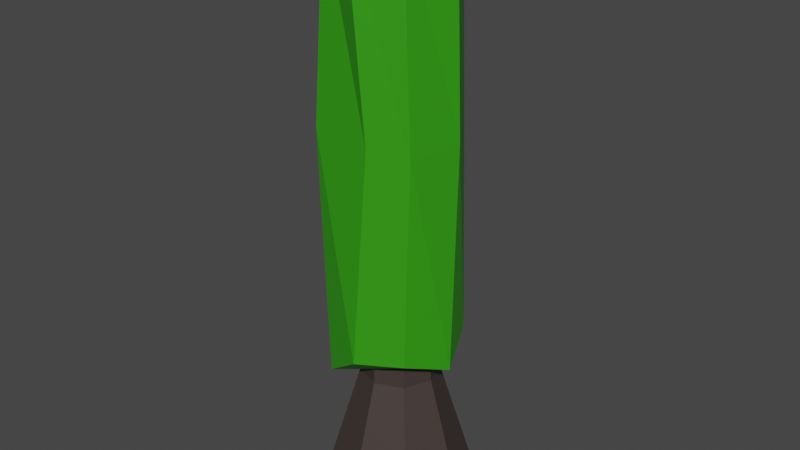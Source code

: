 # Source: virginia-creeper.blend  (saved by Blender 2.92.15; exported with 4.5.12 LTS)
import bpy
from mathutils import Matrix  # noqa: F401  (used for matrix-valued properties, if any)

bpy.ops.wm.read_factory_settings(use_empty=True)
scene = bpy.context.scene
scene.name = 'Scene'

# ---- collections
col_collection = bpy.data.collections.new('Collection'); scene.collection.children.link(col_collection)

# ---- materials (node trees are filled in below, after node groups)
mat_dead_pine_bark = bpy.data.materials.new('Dead pine bark')
mat_dead_pine_bark.use_transparent_shadow = False
mat_virginia_creeper_vine = bpy.data.materials.new('Virginia creeper vine')
mat_virginia_creeper_vine.use_transparent_shadow = False

# ---- material node trees
mat_dead_pine_bark.use_nodes = True; mat_dead_pine_bark.node_tree.nodes.clear()
_N = mat_dead_pine_bark.node_tree.nodes; _L = mat_dead_pine_bark.node_tree.links
n0 = _N.new('ShaderNodeBsdfPrincipled'); n0.name = 'Principled BSDF'; n0.location = (10, 300)
n0.distribution = 'GGX'
n0.subsurface_method = 'BURLEY'
n0.inputs[0].default_value = (0.05497, 0.03944, 0.0351, 1.0)
n0.inputs[3].default_value = 1.45
n0.inputs[27].default_value = (0.0, 0.0, 0.0, 1.0)
n0.inputs[28].default_value = 1.0
n1 = _N.new('ShaderNodeOutputMaterial'); n1.name = 'Material Output'; n1.location = (300, 300)
_L.new(n0.outputs[0], n1.inputs[0])
n1.is_active_output = True
mat_virginia_creeper_vine.use_nodes = True; mat_virginia_creeper_vine.node_tree.nodes.clear()
_N = mat_virginia_creeper_vine.node_tree.nodes; _L = mat_virginia_creeper_vine.node_tree.links
n0 = _N.new('ShaderNodeBsdfPrincipled'); n0.name = 'Principled BSDF'; n0.location = (10, 300)
n0.distribution = 'GGX'
n0.subsurface_method = 'BURLEY'
n0.inputs[0].default_value = (0.03292, 0.3286, 0.005342, 1.0)
n0.inputs[3].default_value = 1.45
n0.inputs[27].default_value = (0.0, 0.0, 0.0, 1.0)
n0.inputs[28].default_value = 1.0
n1 = _N.new('ShaderNodeOutputMaterial'); n1.name = 'Material Output'; n1.location = (300, 300)
_L.new(n0.outputs[0], n1.inputs[0])
n1.is_active_output = True

# ---- world
world_world = bpy.data.worlds.new('World'); scene.world = world_world
world_world.use_nodes = True; world_world.node_tree.nodes.clear()
_N = world_world.node_tree.nodes; _L = world_world.node_tree.links
n0 = _N.new('ShaderNodeOutputWorld'); n0.name = 'World Output'; n0.location = (300, 300)
n1 = _N.new('ShaderNodeBackground'); n1.name = 'Background'; n1.location = (10, 300)
n1.inputs[0].default_value = (0.05088, 0.05088, 0.05088, 1.0)
_L.new(n1.outputs[0], n0.inputs[0])
n0.is_active_output = True
world_world.color = (0.05088, 0.05088, 0.05088)
world_world.use_sun_shadow = False
world_world.sun_shadow_jitter_overblur = 0.0

# ---- meshes
me_cylinder = bpy.data.meshes.new('Cylinder')
me_cylinder.from_pydata([(-1.565e-08, 0.3, 0.0), (0.2121, 0.2121, 0.0), (0.3, -1.088e-08, 0.0), (0.2121, -0.2121, 0.0), (-4.187e-08, -0.3, 0.0), (-0.2121, -0.2121, 0.0), (-0.3, 5.813e-09, 0.0), (-0.2121, 0.2121, 0.0), (-2.601e-08, 0.1455, 0.5189), (0.1029, 0.1029, 0.5189), (0.1455, -4.125e-09, 0.5189), (0.1029, -0.1029, 0.5189), (-3.873e-08, -0.1455, 0.5189), (-0.1029, -0.1029, 0.5189), (-0.1455, 3.97e-09, 0.5189), (-0.1029, 0.1029, 0.5189), (-0.08532, 0.08532, 2.103), (-0.1207, 3.74e-09, 2.103), (-0.08532, -0.08532, 2.103), (-3.796e-08, -0.1207, 2.103), (0.08532, -0.08532, 2.103), (0.1207, -2.974e-09, 2.103), (0.08532, 0.08532, 2.103), (-2.741e-08, 0.1207, 2.103), (0.1438, 0.1612, 1.452), (-0.02853, 0.2356, 1.453), (-0.001066, 0.23, 0.6184), (-0.03447, 0.2317, 2.172), (0.1633, 0.1646, 0.677), (0.1217, 0.158, 2.176), (0.2307, -0.002151, 0.6014), (0.2202, 0.0004553, 2.188), (0.161, -0.1705, 0.6662), (0.155, -0.1702, 2.2), (-0.006447, -0.2451, 0.6497), (-0.01168, -0.237, 2.198), (-0.173, -0.1821, 0.5224), (-0.1695, -0.16, 2.185), (-0.2363, -0.009082, 0.5903), (-0.2445, 0.009785, 2.171), (-0.166, 0.1597, 0.5692), (-0.1863, 0.1761, 2.161), (0.231, 0.02246, 1.46), (0.1759, -0.1612, 1.445), (0.04358, -0.2205, 1.462), (-0.1982, -0.1916, 1.468), (-0.2246, -0.004758, 1.462), (-0.164, 0.1367, 1.515)], [], [(19, 20, 21, 22, 23, 16, 17, 18), (0, 1, 2, 3, 4, 5, 6, 7), (7, 15, 8, 0), (6, 14, 15, 7), (5, 13, 14, 6), (4, 12, 13, 5), (3, 11, 12, 4), (2, 10, 11, 3), (1, 9, 10, 2), (0, 8, 9, 1), (11, 20, 19, 12), (10, 21, 20, 11), (9, 22, 21, 10), (14, 17, 16, 15), (12, 19, 18, 13), (8, 23, 22, 9), (15, 16, 23, 8), (13, 18, 17, 14), (28, 24, 42, 30), (25, 27, 29, 24), (30, 42, 43, 32), (24, 29, 31, 42), (32, 43, 44, 34), (42, 31, 33, 43), (34, 44, 45, 36), (43, 33, 35, 44), (36, 45, 46, 38), (44, 35, 37, 45), (38, 46, 47, 40), (45, 37, 39, 46), (29, 27, 41, 39, 37, 35, 33, 31), (40, 47, 25, 26), (46, 39, 41, 47), (26, 25, 24, 28), (47, 41, 27, 25), (26, 28, 30, 32, 34, 36, 38, 40)])
me_cylinder.polygons.foreach_set('material_index', [0, 0, 0, 0, 0, 0, 0, 0, 0, 0, 0, 0, 0, 0, 0, 0, 0, 0, 1, 1, 1, 1, 1, 1, 1, 1, 1, 1, 1, 1, 1, 1, 1, 1, 1, 1])
_uv = me_cylinder.uv_layers.new(name='UVMap')
_uv.uv.foreach_set('vector', [0.5, 0.6752, 0.625, 0.6752, 0.75, 0.6752, 0.875, 0.6752, 1.0, 0.6752, 0.125, 0.6752, 0.25, 0.6752, 0.375, 0.6752, 0.75, 0.49, 0.9197, 0.4197, 0.99, 0.25, 0.9197, 0.08029, 0.75, 0.01, 0.5803, 0.08029, 0.51, 0.25, 0.5803, 0.4197, 0.125, 0.5, 0.125, 0.5432, 0.0, 0.5432, 0.0, 0.5, 0.25, 0.5, 0.25, 0.5432, 0.125, 0.5432, 0.125, 0.5, 0.375, 0.5, 0.375, 0.5432, 0.25, 0.5432, 0.25, 0.5, 0.5, 0.5, 0.5, 0.5432, 0.375, 0.5432, 0.375, 0.5, 0.625, 0.5, 0.625, 0.5432, 0.5, 0.5432, 0.5, 0.5, 0.75, 0.5, 0.75, 0.5432, 0.625, 0.5432, 0.625, 0.5, 0.875, 0.5, 0.875, 0.5432, 0.75, 0.5432, 0.75, 0.5, 1.0, 0.5, 1.0, 0.5432, 0.875, 0.5432, 0.875, 0.5, 0.625, 0.5432, 0.625, 0.6752, 0.5, 0.6752, 0.5, 0.5432, 0.75, 0.5432, 0.75, 0.6752, 0.625, 0.6752, 0.625, 0.5432, 0.875, 0.5432, 0.875, 0.6752, 0.75, 0.6752, 0.75, 0.5432, 0.25, 0.5432, 0.25, 0.6752, 0.125, 0.6752, 0.125, 0.5432, 0.5, 0.5432, 0.5, 0.6752, 0.375, 0.6752, 0.375, 0.5432, 1.0, 0.5432, 1.0, 0.6752, 0.875, 0.6752, 0.875, 0.5432, 0.125, 0.5432, 0.125, 0.6752, 0.0, 0.6752, 0.0, 0.5432, 0.375, 0.5432, 0.375, 0.6752, 0.25, 0.6752, 0.25, 0.5432, 0.875, 0.5, 0.875, 0.75, 0.75, 0.75, 0.75, 0.5, 1.0, 0.75, 1.0, 1.0, 0.875, 1.0, 0.875, 0.75, 0.75, 0.5, 0.75, 0.75, 0.625, 0.75, 0.625, 0.5, 0.875, 0.75, 0.875, 1.0, 0.75, 1.0, 0.75, 0.75, 0.625, 0.5, 0.625, 0.75, 0.5, 0.75, 0.5, 0.5, 0.75, 0.75, 0.75, 1.0, 0.625, 1.0, 0.625, 0.75, 0.5, 0.5, 0.5, 0.75, 0.375, 0.75, 0.375, 0.5, 0.625, 0.75, 0.625, 1.0, 0.5, 1.0, 0.5, 0.75, 0.375, 0.5, 0.375, 0.75, 0.25, 0.75, 0.25, 0.5, 0.5, 0.75, 0.5, 1.0, 0.375, 1.0, 0.375, 0.75, 0.25, 0.5, 0.25, 0.75, 0.125, 0.75, 0.125, 0.5, 0.375, 0.75, 0.375, 1.0, 0.25, 1.0, 0.25, 0.75, 0.4197, 0.4197, 0.25, 0.49, 0.08029, 0.4197, 0.01, 0.25, 0.08029, 0.08029, 0.25, 0.01, 0.4197, 0.08029, 0.49, 0.25, 0.125, 0.5, 0.125, 0.75, 0.0, 0.75, 0.0, 0.5, 0.25, 0.75, 0.25, 1.0, 0.125, 1.0, 0.125, 0.75, 1.0, 0.5, 1.0, 0.75, 0.875, 0.75, 0.875, 0.5, 0.125, 0.75, 0.125, 1.0, 0.0, 1.0, 0.0, 0.75, 0.75, 0.49, 0.9197, 0.4197, 0.99, 0.25, 0.9197, 0.08029, 0.75, 0.01, 0.5803, 0.08029, 0.51, 0.25, 0.5803, 0.4197])
me_cylinder.materials.append(mat_dead_pine_bark)
me_cylinder.materials.append(mat_virginia_creeper_vine)
me_cylinder.use_remesh_fix_poles = True
me_cylinder.use_remesh_preserve_attributes = False
me_cylinder.use_mirror_vertex_groups = False
me_cylinder.update()

# ---- objects
ob_virginia_creeper = bpy.data.objects.new('virginia creeper', me_cylinder)

# ---- transforms, parenting, visibility, modifiers, constraints
ob_virginia_creeper.location = (0.0, 0.0, 0.0)
ob_virginia_creeper.lineart.crease_threshold = 0.0

# ---- collection membership
col_collection.objects.link(ob_virginia_creeper)

# ---- scene / render settings (as saved in the file)
scene.frame_start = 1; scene.frame_end = 250; scene.frame_set(1)
scene.render.engine = 'BLENDER_EEVEE_NEXT'
scene.cycles.use_denoising = False
scene.cycles.samples = 128
scene.cycles.sampling_pattern = 'TABULATED_SOBOL'
scene.cycles.use_adaptive_sampling = False
scene.cycles.use_light_tree = False
scene.view_settings.view_transform = 'Filmic'
bpy.context.view_layer.update()

# ---- added for rendering (the .blend has no active camera and no usable light): camera, sun
cam_auto = bpy.data.cameras.new('AutoCamera')
cam_auto.lens = 50.0
cam_auto.sensor_width = 36.0
cam_auto.clip_end = 1000.0
ob_auto_camera = bpy.data.objects.new('AutoCamera', cam_auto)
scene.collection.objects.link(ob_auto_camera)
ob_auto_camera.location = (2.18146, -2.61775, 2.84506)
ob_auto_camera.rotation_euler = (1.09748, -7.21219e-08, 0.694738)
scene.camera = ob_auto_camera
light_auto_sun = bpy.data.lights.new('AutoSun', 'SUN')
light_auto_sun.energy = 3.0
light_auto_sun.angle = 0.0523599
ob_auto_sun = bpy.data.objects.new('AutoSun', light_auto_sun)
scene.collection.objects.link(ob_auto_sun)
ob_auto_sun.rotation_euler = (0.872665, 0.174533, 0.523599)
bpy.context.view_layer.update()
